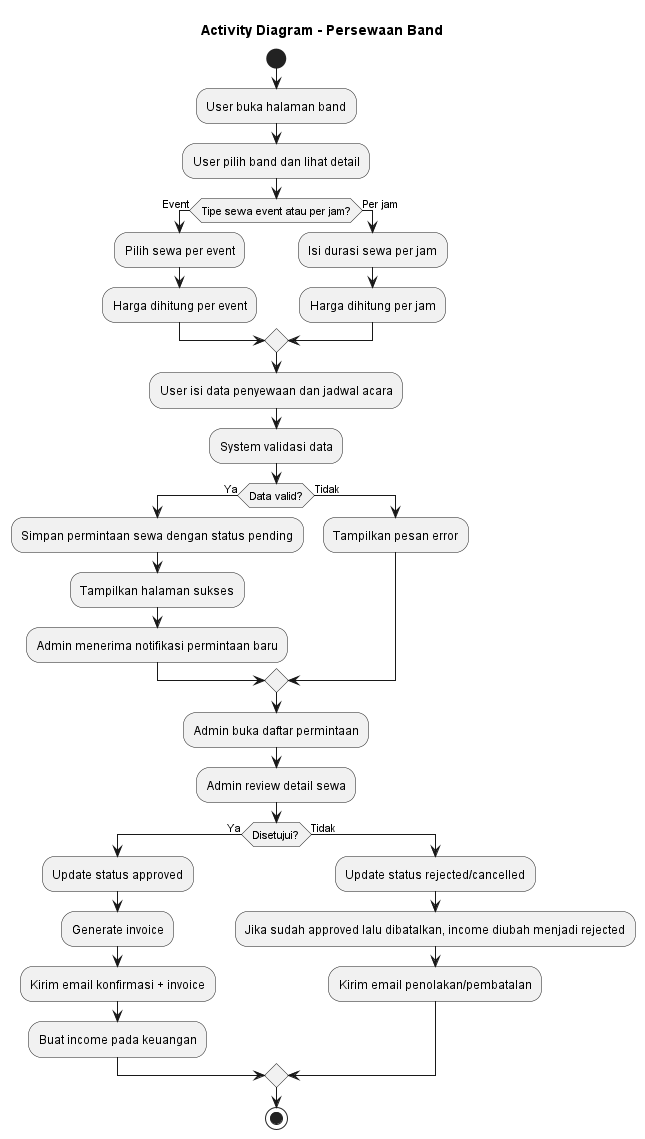

The diagram above was rendered by PlantUML. Its source (embedded in the PNG):
@startuml Persewaan_Band_Activity

title Activity Diagram - Persewaan Band

start
:User buka halaman band;
:User pilih band dan lihat detail;

if (Tipe sewa event atau per jam?) then (Event)
  :Pilih sewa per event;
  :Harga dihitung per event;
else (Per jam)
  :Isi durasi sewa per jam;
  :Harga dihitung per jam;
endif

:User isi data penyewaan dan jadwal acara;
:System validasi data;

if (Data valid?) then (Ya)
  :Simpan permintaan sewa dengan status pending;
  :Tampilkan halaman sukses;
  :Admin menerima notifikasi permintaan baru;
else (Tidak)
  :Tampilkan pesan error;
endif

:Admin buka daftar permintaan;
:Admin review detail sewa;

if (Disetujui?) then (Ya)
  :Update status approved;
  :Generate invoice;
  :Kirim email konfirmasi + invoice;
  :Buat income pada keuangan;
else (Tidak)
  :Update status rejected/cancelled;
  :Jika sudah approved lalu dibatalkan, income diubah menjadi rejected;
  :Kirim email penolakan/pembatalan;
endif

stop

@enduml